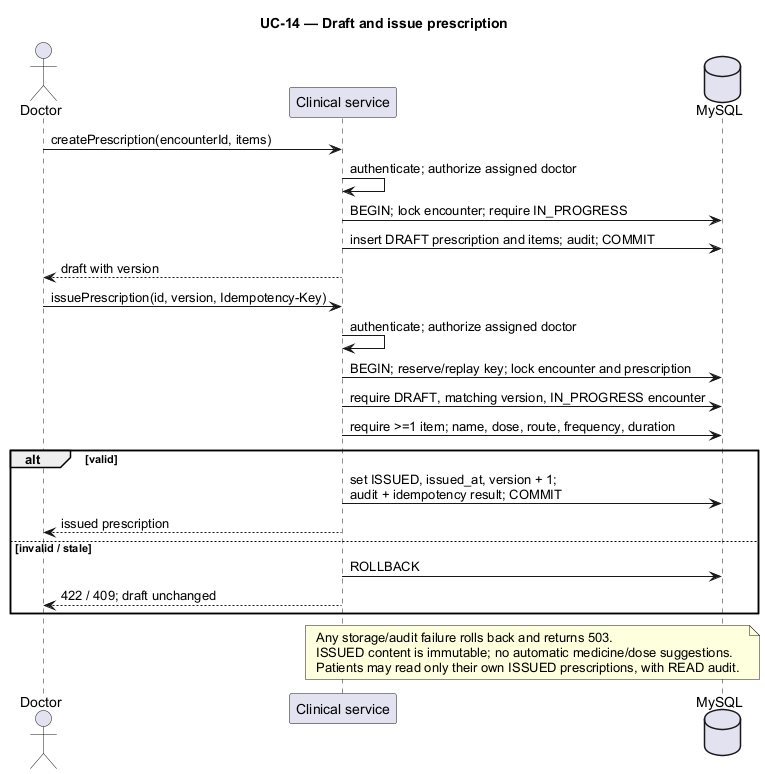

The diagram above was rendered by PlantUML. Its source (embedded in the PNG):
@startuml
skinparam shadowing false
skinparam defaultFontName Arial
title UC-14 — Draft and issue prescription
actor Doctor
participant "Clinical service" as App
database MySQL as DB
Doctor -> App : createPrescription(encounterId, items)
App -> App : authenticate; authorize assigned doctor
App -> DB : BEGIN; lock encounter; require IN_PROGRESS
App -> DB : insert DRAFT prescription and items; audit; COMMIT
App --> Doctor : draft with version
Doctor -> App : issuePrescription(id, version, Idempotency-Key)
App -> App : authenticate; authorize assigned doctor
App -> DB : BEGIN; reserve/replay key; lock encounter and prescription
App -> DB : require DRAFT, matching version, IN_PROGRESS encounter
App -> DB : require >=1 item; name, dose, route, frequency, duration
alt valid
 App -> DB : set ISSUED, issued_at, version + 1;\naudit + idempotency result; COMMIT
 App --> Doctor : issued prescription
else invalid / stale
 App -> DB : ROLLBACK
 App --> Doctor : 422 / 409; draft unchanged
end
note over App, DB
Any storage/audit failure rolls back and returns 503.
ISSUED content is immutable; no automatic medicine/dose suggestions.
Patients may read only their own ISSUED prescriptions, with READ audit.
end note
@enduml